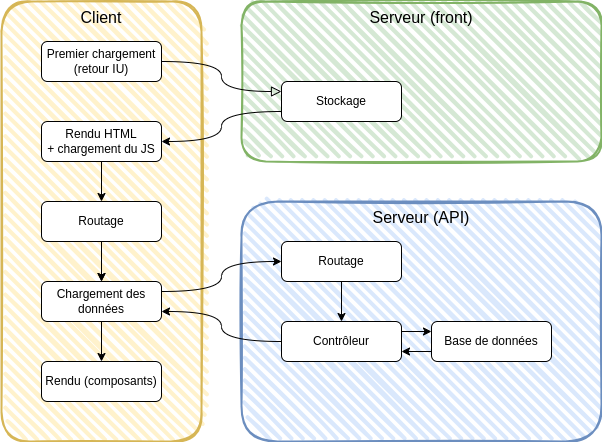

The diagram above was exported from draw.io. Its source (the exported page's mxGraphModel, read from the mxfile embedded in the PNG):
<mxGraphModel dx="1434" dy="750" grid="1" gridSize="10" guides="1" tooltips="1" connect="1" arrows="1" fold="1" page="1" pageScale="1" pageWidth="827" pageHeight="1169" math="0" shadow="0">
  <root>
    <mxCell id="WIyWlLk6GJQsqaUBKTNV-0" />
    <mxCell id="WIyWlLk6GJQsqaUBKTNV-1" parent="WIyWlLk6GJQsqaUBKTNV-0" />
    <mxCell id="gWPjm_VlGf9DLwJncpQS-0" value="Serveur (API)" style="rounded=1;whiteSpace=wrap;html=1;strokeWidth=2;fillWeight=4;hachureGap=8;hachureAngle=45;fillColor=#dae8fc;sketch=1;strokeColor=#6c8ebf;fontSize=16;verticalAlign=top;" parent="WIyWlLk6GJQsqaUBKTNV-1" vertex="1">
      <mxGeometry x="360" y="320" width="360" height="240" as="geometry" />
    </mxCell>
    <mxCell id="BrcKK8_eswFyoqhNv_fw-0" value="Client&lt;br style=&quot;font-size: 16px;&quot;&gt;" style="rounded=1;whiteSpace=wrap;html=1;strokeWidth=2;fillWeight=4;hachureGap=8;hachureAngle=45;fillColor=#fff2cc;sketch=1;strokeColor=#d6b656;verticalAlign=top;fontSize=16;" parent="WIyWlLk6GJQsqaUBKTNV-1" vertex="1">
      <mxGeometry x="120" y="120" width="200" height="440" as="geometry" />
    </mxCell>
    <mxCell id="BrcKK8_eswFyoqhNv_fw-1" value="Serveur (front)" style="rounded=1;whiteSpace=wrap;html=1;strokeWidth=2;fillWeight=4;hachureGap=8;hachureAngle=45;fillColor=#d5e8d4;sketch=1;strokeColor=#82b366;fontSize=16;verticalAlign=top;" parent="WIyWlLk6GJQsqaUBKTNV-1" vertex="1">
      <mxGeometry x="360" y="120" width="360" height="160" as="geometry" />
    </mxCell>
    <mxCell id="WIyWlLk6GJQsqaUBKTNV-2" value="" style="rounded=0;html=1;jettySize=auto;orthogonalLoop=1;fontSize=11;endArrow=block;endFill=0;endSize=8;strokeWidth=1;shadow=0;labelBackgroundColor=none;edgeStyle=orthogonalEdgeStyle;curved=1;entryX=0;entryY=0.25;entryDx=0;entryDy=0;" parent="WIyWlLk6GJQsqaUBKTNV-1" source="WIyWlLk6GJQsqaUBKTNV-3" target="BrcKK8_eswFyoqhNv_fw-6" edge="1">
      <mxGeometry relative="1" as="geometry">
        <mxPoint x="400" y="100" as="targetPoint" />
      </mxGeometry>
    </mxCell>
    <mxCell id="WIyWlLk6GJQsqaUBKTNV-3" value="Premier chargement&lt;br&gt;(retour IU)" style="rounded=1;whiteSpace=wrap;html=1;fontSize=12;glass=0;strokeWidth=1;shadow=0;" parent="WIyWlLk6GJQsqaUBKTNV-1" vertex="1">
      <mxGeometry x="160" y="160" width="120" height="40" as="geometry" />
    </mxCell>
    <mxCell id="BrcKK8_eswFyoqhNv_fw-10" style="edgeStyle=orthogonalEdgeStyle;rounded=0;orthogonalLoop=1;jettySize=auto;html=1;exitX=0.5;exitY=1;exitDx=0;exitDy=0;entryX=0.5;entryY=0;entryDx=0;entryDy=0;" parent="WIyWlLk6GJQsqaUBKTNV-1" target="BrcKK8_eswFyoqhNv_fw-6" edge="1">
      <mxGeometry relative="1" as="geometry">
        <mxPoint x="460" y="200" as="sourcePoint" />
      </mxGeometry>
    </mxCell>
    <mxCell id="BrcKK8_eswFyoqhNv_fw-12" style="edgeStyle=orthogonalEdgeStyle;rounded=0;orthogonalLoop=1;jettySize=auto;html=1;exitX=0;exitY=0.75;exitDx=0;exitDy=0;entryX=1;entryY=0.5;entryDx=0;entryDy=0;curved=1;" parent="WIyWlLk6GJQsqaUBKTNV-1" source="BrcKK8_eswFyoqhNv_fw-6" target="BrcKK8_eswFyoqhNv_fw-11" edge="1">
      <mxGeometry relative="1" as="geometry" />
    </mxCell>
    <mxCell id="BrcKK8_eswFyoqhNv_fw-6" value="Stockage" style="rounded=1;whiteSpace=wrap;html=1;fontSize=12;glass=0;strokeWidth=1;shadow=0;" parent="WIyWlLk6GJQsqaUBKTNV-1" vertex="1">
      <mxGeometry x="400" y="200" width="120" height="40" as="geometry" />
    </mxCell>
    <mxCell id="8oq8zZ42pVU_B8fg3aTn-3" style="edgeStyle=orthogonalEdgeStyle;rounded=0;orthogonalLoop=1;jettySize=auto;html=1;exitX=0.5;exitY=1;exitDx=0;exitDy=0;entryX=0.5;entryY=0;entryDx=0;entryDy=0;" parent="WIyWlLk6GJQsqaUBKTNV-1" source="BrcKK8_eswFyoqhNv_fw-11" target="BKnpkbwjucZ6J_q_P_jf-0" edge="1">
      <mxGeometry relative="1" as="geometry" />
    </mxCell>
    <mxCell id="BrcKK8_eswFyoqhNv_fw-11" value="Rendu HTML&lt;br&gt;+ chargement du JS" style="rounded=1;whiteSpace=wrap;html=1;fontSize=12;glass=0;strokeWidth=1;shadow=0;" parent="WIyWlLk6GJQsqaUBKTNV-1" vertex="1">
      <mxGeometry x="160" y="240" width="120" height="40" as="geometry" />
    </mxCell>
    <mxCell id="8oq8zZ42pVU_B8fg3aTn-4" style="edgeStyle=orthogonalEdgeStyle;rounded=0;orthogonalLoop=1;jettySize=auto;html=1;exitX=0.5;exitY=1;exitDx=0;exitDy=0;entryX=0.5;entryY=0;entryDx=0;entryDy=0;" parent="WIyWlLk6GJQsqaUBKTNV-1" source="BKnpkbwjucZ6J_q_P_jf-0" target="8oq8zZ42pVU_B8fg3aTn-1" edge="1">
      <mxGeometry relative="1" as="geometry" />
    </mxCell>
    <mxCell id="j0tk2qI2mvyAfQVWIDeD-0" value="" style="edgeStyle=orthogonalEdgeStyle;rounded=0;orthogonalLoop=1;jettySize=auto;html=1;" parent="WIyWlLk6GJQsqaUBKTNV-1" source="BKnpkbwjucZ6J_q_P_jf-0" target="8oq8zZ42pVU_B8fg3aTn-1" edge="1">
      <mxGeometry relative="1" as="geometry" />
    </mxCell>
    <mxCell id="BKnpkbwjucZ6J_q_P_jf-0" value="Routage" style="rounded=1;whiteSpace=wrap;html=1;fontSize=12;glass=0;strokeWidth=1;shadow=0;" parent="WIyWlLk6GJQsqaUBKTNV-1" vertex="1">
      <mxGeometry x="160" y="320" width="120" height="40" as="geometry" />
    </mxCell>
    <mxCell id="BKnpkbwjucZ6J_q_P_jf-6" style="edgeStyle=orthogonalEdgeStyle;rounded=0;orthogonalLoop=1;jettySize=auto;html=1;exitX=1;exitY=0.25;exitDx=0;exitDy=0;entryX=0;entryY=0.25;entryDx=0;entryDy=0;" parent="WIyWlLk6GJQsqaUBKTNV-1" source="BKnpkbwjucZ6J_q_P_jf-2" target="BKnpkbwjucZ6J_q_P_jf-3" edge="1">
      <mxGeometry relative="1" as="geometry" />
    </mxCell>
    <mxCell id="8oq8zZ42pVU_B8fg3aTn-7" style="edgeStyle=orthogonalEdgeStyle;rounded=0;orthogonalLoop=1;jettySize=auto;html=1;exitX=0;exitY=0.5;exitDx=0;exitDy=0;entryX=1;entryY=0.75;entryDx=0;entryDy=0;curved=1;" parent="WIyWlLk6GJQsqaUBKTNV-1" source="BKnpkbwjucZ6J_q_P_jf-2" target="8oq8zZ42pVU_B8fg3aTn-1" edge="1">
      <mxGeometry relative="1" as="geometry" />
    </mxCell>
    <mxCell id="BKnpkbwjucZ6J_q_P_jf-2" value="Contrôleur" style="rounded=1;whiteSpace=wrap;html=1;fontSize=12;glass=0;strokeWidth=1;shadow=0;" parent="WIyWlLk6GJQsqaUBKTNV-1" vertex="1">
      <mxGeometry x="400" y="440" width="120" height="40" as="geometry" />
    </mxCell>
    <mxCell id="BKnpkbwjucZ6J_q_P_jf-7" style="edgeStyle=orthogonalEdgeStyle;rounded=0;orthogonalLoop=1;jettySize=auto;html=1;exitX=0;exitY=0.75;exitDx=0;exitDy=0;entryX=1;entryY=0.75;entryDx=0;entryDy=0;" parent="WIyWlLk6GJQsqaUBKTNV-1" source="BKnpkbwjucZ6J_q_P_jf-3" target="BKnpkbwjucZ6J_q_P_jf-2" edge="1">
      <mxGeometry relative="1" as="geometry" />
    </mxCell>
    <mxCell id="BKnpkbwjucZ6J_q_P_jf-3" value="Base de données" style="rounded=1;whiteSpace=wrap;html=1;fontSize=12;glass=0;strokeWidth=1;shadow=0;" parent="WIyWlLk6GJQsqaUBKTNV-1" vertex="1">
      <mxGeometry x="550" y="440" width="120" height="40" as="geometry" />
    </mxCell>
    <mxCell id="8oq8zZ42pVU_B8fg3aTn-8" style="edgeStyle=orthogonalEdgeStyle;rounded=0;orthogonalLoop=1;jettySize=auto;html=1;exitX=0.5;exitY=1;exitDx=0;exitDy=0;" parent="WIyWlLk6GJQsqaUBKTNV-1" source="BKnpkbwjucZ6J_q_P_jf-4" target="BKnpkbwjucZ6J_q_P_jf-2" edge="1">
      <mxGeometry relative="1" as="geometry" />
    </mxCell>
    <mxCell id="BKnpkbwjucZ6J_q_P_jf-4" value="Routage" style="rounded=1;whiteSpace=wrap;html=1;fontSize=12;glass=0;strokeWidth=1;shadow=0;" parent="WIyWlLk6GJQsqaUBKTNV-1" vertex="1">
      <mxGeometry x="400" y="360" width="120" height="40" as="geometry" />
    </mxCell>
    <mxCell id="BKnpkbwjucZ6J_q_P_jf-9" value="Rendu (composants)" style="rounded=1;whiteSpace=wrap;html=1;fontSize=12;glass=0;strokeWidth=1;shadow=0;" parent="WIyWlLk6GJQsqaUBKTNV-1" vertex="1">
      <mxGeometry x="160" y="480" width="120" height="40" as="geometry" />
    </mxCell>
    <mxCell id="8oq8zZ42pVU_B8fg3aTn-5" style="edgeStyle=orthogonalEdgeStyle;rounded=0;orthogonalLoop=1;jettySize=auto;html=1;exitX=0.5;exitY=1;exitDx=0;exitDy=0;entryX=0.5;entryY=0;entryDx=0;entryDy=0;" parent="WIyWlLk6GJQsqaUBKTNV-1" source="8oq8zZ42pVU_B8fg3aTn-1" target="BKnpkbwjucZ6J_q_P_jf-9" edge="1">
      <mxGeometry relative="1" as="geometry" />
    </mxCell>
    <mxCell id="8oq8zZ42pVU_B8fg3aTn-6" style="edgeStyle=orthogonalEdgeStyle;rounded=0;orthogonalLoop=1;jettySize=auto;html=1;exitX=1;exitY=0.25;exitDx=0;exitDy=0;entryX=0;entryY=0.5;entryDx=0;entryDy=0;curved=1;" parent="WIyWlLk6GJQsqaUBKTNV-1" source="8oq8zZ42pVU_B8fg3aTn-1" target="BKnpkbwjucZ6J_q_P_jf-4" edge="1">
      <mxGeometry relative="1" as="geometry" />
    </mxCell>
    <mxCell id="8oq8zZ42pVU_B8fg3aTn-1" value="Chargement des données" style="rounded=1;whiteSpace=wrap;html=1;fontSize=12;glass=0;strokeWidth=1;shadow=0;" parent="WIyWlLk6GJQsqaUBKTNV-1" vertex="1">
      <mxGeometry x="160" y="400" width="120" height="40" as="geometry" />
    </mxCell>
  </root>
</mxGraphModel>